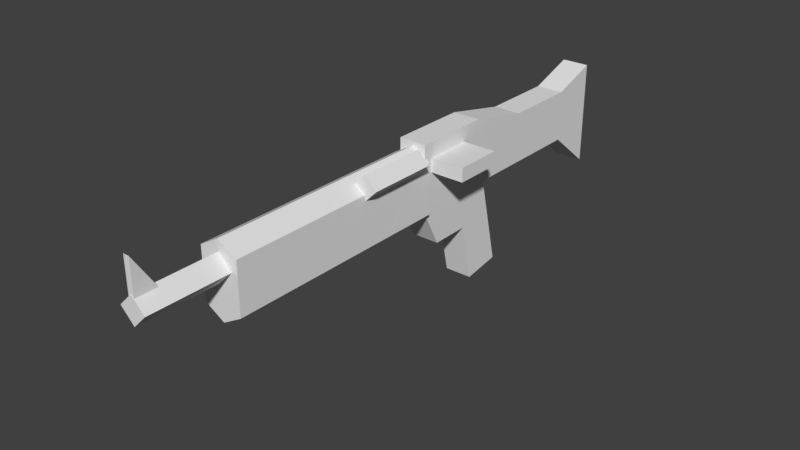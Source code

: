 # Source: Weapon_Battle_Rifle.blend  (saved by Blender 2.79.0; exported with 4.5.12 LTS)
import bpy
from mathutils import Matrix  # noqa: F401  (used for matrix-valued properties, if any)

bpy.ops.wm.read_factory_settings(use_empty=True)
scene = bpy.context.scene
scene.name = 'Scene'

# ---- collections
col_collection_1 = bpy.data.collections.new('Collection 1'); scene.collection.children.link(col_collection_1)

# ---- materials (node trees are filled in below, after node groups)
mat_material = bpy.data.materials.new('Material')
mat_material.alpha_threshold = 0.0
mat_material.use_transparent_shadow = False
mat_material.roughness = 0.5

# ---- material node trees

# ---- world
world_world = bpy.data.worlds.new('World'); scene.world = world_world
world_world.color = (0.05088, 0.05088, 0.05088)
world_world.use_sun_shadow = False
world_world.sun_shadow_jitter_overblur = 0.0
world_world.cycles.sampling_method = 'MANUAL'

# ---- meshes
me_weapon_battle_rifle = bpy.data.meshes.new('Weapon_Battle_Rifle')
me_weapon_battle_rifle.from_pydata([(0.01615, 0.02257, -0.01937), (0.01615, -0.08382, -0.04459), (0.01615, 0.02257, -0.1719), (0.01615, -0.09091, 0.0001223), (0.01615, -0.02178, 0.01556), (0.01615, -0.02178, 0.06152), (0.01615, 0.08127, 0.01793), (0.01615, 0.02257, 0.08379), (0.01615, 0.08255, -0.1719), (-0.01615, -0.09091, 0.0001223), (-0.01615, 0.02257, -0.01937), (-0.01615, -0.08382, -0.04459), (-0.01615, 0.02257, -0.1719), (-0.01615, 0.08255, -0.0838), (0.01615, 0.08255, -0.0838), (-0.01615, 0.09884, 0.08379), (-0.01615, -0.02178, 0.01556), (-0.01615, 0.09884, -0.007396), (-0.01615, 0.02257, 0.08379), (-0.01615, -0.02178, 0.06152), (-0.01615, 0.08255, -0.1719), (0.01615, 0.09884, -0.007396), (0.01615, -0.02153, -0.2266), (-0.01615, 0.1014, -0.2266), (0.01615, 0.02257, -0.0838), (-0.01615, 0.02257, -0.0838), (0.01615, 0.08127, 0.073), (0.01615, 0.09884, 0.08379), (0.05584, 0.08127, 0.01793), (0.05584, 0.08127, 0.073), (0.01615, 0.06508, 0.01793), (0.01615, 0.06508, 0.073), (0.05584, 0.06508, 0.01793), (0.05584, 0.06508, 0.073), (-0.01615, 0.04031, 0.07175), (-0.01615, 0.03334, 0.06478), (-0.01615, 0.03334, 0.07872), (-0.01615, 0.02637, 0.07175), (-0.04957, 0.04031, 0.07175), (-0.04957, 0.03334, 0.06478), (-0.04957, 0.03334, 0.07872), (-0.04957, 0.02637, 0.07175), (0.01615, 0.1014, -0.2266), (-0.01615, -0.02153, -0.2266), (-1.31e-08, 0.009489, 0.3483), (-1.31e-08, 0.009489, 0.08379), (0.0226, 0.02257, 0.3483), (0.0226, 0.08127, 0.3483), (-1.519e-08, 0.09435, 0.3483), (-0.0226, 0.08127, 0.3483), (-0.0226, 0.02257, 0.3483), (-1.519e-08, 0.09435, 0.08379), (0.0226, 0.08127, 0.08379), (-0.0226, 0.08127, 0.08379), (0.0226, 0.02257, 0.08379), (-0.0226, 0.02257, 0.08379), (0.03603, 0.08821, 0.1019), (0.02215, 0.07433, 0.1019), (0.03603, 0.08821, 0.1821), (0.02215, 0.07433, 0.1821), (0.02215, 0.1021, 0.1019), (0.008261, 0.08821, 0.1019), (0.02215, 0.1021, 0.1821), (0.008261, 0.08821, 0.1821), (-0.01554, 0.06606, 0.442), (1.178e-08, 0.0816, 0.442), (-0.01554, 0.06606, 0.3483), (1.178e-08, 0.0816, 0.3483), (1.178e-08, 0.05052, 0.442), (0.01554, 0.06606, 0.442), (1.178e-08, 0.05052, 0.3483), (0.01554, 0.06606, 0.3483), (0.00337, 0.1178, 0.4416), (-0.00337, 0.07502, 0.4416), (0.00337, 0.07502, 0.4416), (-0.00337, 0.1178, 0.4416), (-0.00337, 0.07502, 0.4144), (0.00337, 0.07502, 0.4144)], [], [(18, 19, 5, 7), (9, 3, 4, 16), (0, 21, 27, 7), (1, 11, 10, 0), (1, 0, 4, 3), (3, 9, 11, 1), (0, 7, 5, 4), (17, 15, 27, 21), (5, 19, 16, 4), (24, 25, 12, 2), (10, 18, 15, 17), (20, 13, 14, 8), (11, 9, 16, 10), (10, 16, 19, 18), (13, 17, 21, 14), (22, 43, 23, 42), (12, 25, 13, 20), (0, 10, 25, 24), (2, 8, 14, 24), (25, 10, 17, 13), (24, 14, 21, 0), (15, 18, 7, 27), (26, 29, 28, 6), (31, 30, 32, 33), (29, 26, 31, 33), (28, 29, 33, 32), (6, 28, 32, 30), (37, 36, 40, 41), (41, 40, 38, 39), (39, 35, 37, 41), (39, 38, 34, 35), (12, 20, 23, 43), (20, 8, 42, 23), (2, 12, 43, 22), (8, 2, 22, 42), (44, 46, 47, 48, 49, 50), (50, 55, 45, 44), (48, 51, 53, 49), (47, 52, 51, 48), (49, 53, 55, 50), (44, 45, 54, 46), (61, 60, 56, 57), (63, 62, 60, 61), (59, 58, 62, 63), (56, 60, 62, 58), (57, 56, 58, 59), (64, 65, 67, 66), (70, 71, 69, 68), (68, 69, 65, 64), (66, 70, 68, 64), (71, 67, 65, 69), (73, 74, 72, 75), (76, 75, 72, 77), (74, 77, 72), (75, 76, 73), (46, 54, 52, 47), (34, 38, 40, 36), (55, 53, 51, 52, 54, 45)])
_uv = me_weapon_battle_rifle.uv_layers.new(name='UVMap')
_uv.uv.foreach_set('vector', [0.9219, 0.9766, 0.9219, 0.8906, 0.9844, 0.8906, 0.9844, 0.9766, 0.9219, 0.6875, 0.9844, 0.6875, 0.9844, 0.8125, 0.9219, 0.8125, 0.1953, 0.6406, 0.1797, 0.7734, 0.01562, 0.7734, 0.01562, 0.6406, 0.9844, 0.6016, 0.9219, 0.6016, 0.9219, 0.4141, 0.9844, 0.4141, 0.2422, 0.4531, 0.1953, 0.6406, 0.1328, 0.5625, 0.1641, 0.4375, 0.9844, 0.6875, 0.9219, 0.6875, 0.9219, 0.6016, 0.9844, 0.6016, 0.1953, 0.6406, 0.01562, 0.6406, 0.05469, 0.5625, 0.1328, 0.5625, 0.8906, 0.4219, 0.8906, 0.5781, 0.8359, 0.5781, 0.8359, 0.4219, 0.9844, 0.8906, 0.9219, 0.8906, 0.9219, 0.8125, 0.9844, 0.8125, 0.9844, 0.2969, 0.9219, 0.2969, 0.9219, 0.1406, 0.9844, 0.1406, 0.6328, 0.8516, 0.8203, 0.8516, 0.8203, 0.9844, 0.6562, 0.9844, 0.8906, 0.125, 0.8906, 0.2812, 0.8359, 0.2812, 0.8359, 0.125, 0.5938, 0.6641, 0.6719, 0.6484, 0.6953, 0.7734, 0.6328, 0.8516, 0.6328, 0.8516, 0.6953, 0.7734, 0.7812, 0.7734, 0.8203, 0.8516, 0.8906, 0.2812, 0.8906, 0.4219, 0.8359, 0.4219, 0.8359, 0.2812, 0.8906, 0.9844, 0.8281, 0.9844, 0.8281, 0.7734, 0.8906, 0.7734, 0.3672, 0.8516, 0.5234, 0.8516, 0.5234, 0.9531, 0.3672, 0.9531, 0.9844, 0.4141, 0.9219, 0.4141, 0.9219, 0.2969, 0.9844, 0.2969, 0.4688, 0.6406, 0.4688, 0.7422, 0.3125, 0.7422, 0.3125, 0.6406, 0.5234, 0.8516, 0.6328, 0.8516, 0.6562, 0.9844, 0.5234, 0.9531, 0.3125, 0.6406, 0.3125, 0.7422, 0.1797, 0.7734, 0.1953, 0.6406, 0.8906, 0.6094, 0.8906, 0.7422, 0.8359, 0.7422, 0.8359, 0.6094, 0.3203, 0.625, 0.3203, 0.5547, 0.4219, 0.5547, 0.4219, 0.625, 0.3203, 0.4531, 0.4219, 0.4531, 0.4219, 0.5234, 0.3203, 0.5234, 0.3203, 0.5547, 0.25, 0.5547, 0.25, 0.5234, 0.3203, 0.5234, 0.4219, 0.5547, 0.3203, 0.5547, 0.3203, 0.5234, 0.4219, 0.5234, 0.4922, 0.5547, 0.4219, 0.5547, 0.4219, 0.5234, 0.4922, 0.5234, 0.07812, 0.4531, 0.07812, 0.4688, 0.01562, 0.4688, 0.01562, 0.4531, 0.1094, 0.5, 0.125, 0.5, 0.125, 0.5156, 0.1094, 0.5156, 0.01562, 0.5, 0.07812, 0.5, 0.07812, 0.5234, 0.01562, 0.5234, 0.01562, 0.5, 0.01562, 0.4844, 0.07812, 0.4844, 0.07812, 0.5, 0.3672, 0.8516, 0.3672, 0.9531, 0.2734, 0.9922, 0.2734, 0.7734, 0.8906, 0.125, 0.8359, 0.125, 0.8359, 0.03125, 0.8906, 0.03125, 0.9844, 0.1406, 0.9219, 0.1406, 0.9219, 0.01562, 0.9844, 0.01562, 0.4688, 0.7422, 0.4688, 0.6406, 0.5625, 0.5625, 0.5625, 0.7734, 0.04688, 0.2656, 0.08594, 0.2891, 0.08594, 0.3984, 0.04688, 0.4219, 0.007812, 0.3984, 0.007812, 0.2891, 0.3516, 0.3594, 0.8203, 0.3594, 0.8203, 0.4062, 0.3516, 0.4062, 0.3516, 0.2109, 0.8203, 0.2109, 0.8203, 0.25, 0.3516, 0.25, 0.3516, 0.1641, 0.8203, 0.1641, 0.8203, 0.2109, 0.3516, 0.2109, 0.3516, 0.25, 0.8203, 0.25, 0.8203, 0.3594, 0.3516, 0.3594, 0.3516, 0.007812, 0.8203, 0.007812, 0.8203, 0.05469, 0.3516, 0.05469, 0.2109, 0.1953, 0.2109, 0.2344, 0.1797, 0.2344, 0.1797, 0.1953, 0.007812, 0.25, 0.007812, 0.2109, 0.1484, 0.2109, 0.1484, 0.25, 0.2109, 0.1484, 0.2109, 0.1797, 0.1797, 0.1797, 0.1797, 0.1484, 0.1484, 0.1797, 0.1484, 0.2109, 0.007812, 0.2109, 0.007812, 0.1797, 0.1484, 0.1406, 0.1484, 0.1797, 0.007812, 0.1797, 0.007812, 0.1406, 0.08594, 0.9453, 0.08594, 0.9062, 0.25, 0.9062, 0.25, 0.9453, 0.25, 0.8281, 0.25, 0.8672, 0.08594, 0.8672, 0.08594, 0.8281, 0.01562, 0.9922, 0.01562, 0.9531, 0.05469, 0.9531, 0.05469, 0.9922, 0.25, 0.9453, 0.25, 0.9844, 0.08594, 0.9844, 0.08594, 0.9453, 0.25, 0.8672, 0.25, 0.9062, 0.08594, 0.9062, 0.08594, 0.8672, 0.2734, 0.2812, 0.2812, 0.2812, 0.2812, 0.3594, 0.2734, 0.3594, 0.2734, 0.4453, 0.2734, 0.3594, 0.2812, 0.3594, 0.2812, 0.4453, 0.2812, 0.2812, 0.3281, 0.2812, 0.2812, 0.3594, 0.2734, 0.3594, 0.2188, 0.2812, 0.2734, 0.2812, 0.3516, 0.05469, 0.8203, 0.05469, 0.8203, 0.1641, 0.3516, 0.1641, 0.07812, 0.4844, 0.01562, 0.4844, 0.01562, 0.4688, 0.07812, 0.4688, 0.2031, 0.2891, 0.2031, 0.3906, 0.1641, 0.4141, 0.125, 0.3906, 0.125, 0.2891, 0.1641, 0.2656])
me_weapon_battle_rifle.materials.append(mat_material)
me_weapon_battle_rifle.use_remesh_preserve_volume = False
me_weapon_battle_rifle.use_remesh_preserve_attributes = False
me_weapon_battle_rifle.use_mirror_vertex_groups = False
me_weapon_battle_rifle.use_paint_bone_selection = False
me_weapon_battle_rifle.use_paint_mask = True
me_weapon_battle_rifle.update()

# ---- objects
ob_weapon_battle_rifle = bpy.data.objects.new('Weapon_Battle_Rifle', me_weapon_battle_rifle)

# ---- transforms, parenting, visibility, modifiers, constraints
ob_weapon_battle_rifle.location = (0.0, 0.0, 0.0)
ob_weapon_battle_rifle.rotation_euler = (1.571, -0.0, 0.0)
ob_weapon_battle_rifle.lineart.crease_threshold = 0.0

# ---- collection membership
col_collection_1.objects.link(ob_weapon_battle_rifle)

# ---- scene / render settings (as saved in the file)
scene.frame_start = 0; scene.frame_end = 250; scene.frame_set(0)
scene.render.engine = 'BLENDER_EEVEE_NEXT'
scene.render.resolution_percentage = 50
scene.render.fps = 30
scene.render.dither_intensity = 0.0
scene.render.bake_margin = 1
scene.cycles.use_denoising = False
scene.cycles.samples = 128
scene.cycles.sampling_pattern = 'TABULATED_SOBOL'
scene.cycles.use_adaptive_sampling = False
scene.cycles.use_light_tree = False
scene.cycles.blur_glossy = 0.0
scene.cycles.sample_clamp_indirect = 0.0
scene.view_settings.view_transform = 'Standard'
bpy.context.view_layer.update()

# ---- added for rendering (the .blend has no active camera and no usable light): camera, sun
cam_auto = bpy.data.cameras.new('AutoCamera')
cam_auto.lens = 50.0
cam_auto.sensor_width = 36.0
cam_auto.clip_end = 1000.0
ob_auto_camera = bpy.data.objects.new('AutoCamera', cam_auto)
scene.collection.objects.link(ob_auto_camera)
ob_auto_camera.location = (0.658472, -0.894094, 0.537733)
ob_auto_camera.rotation_euler = (1.09748, -7.21219e-08, 0.694738)
scene.camera = ob_auto_camera
light_auto_sun = bpy.data.lights.new('AutoSun', 'SUN')
light_auto_sun.energy = 3.0
light_auto_sun.angle = 0.0523599
ob_auto_sun = bpy.data.objects.new('AutoSun', light_auto_sun)
scene.collection.objects.link(ob_auto_sun)
ob_auto_sun.rotation_euler = (0.872665, 0.174533, 0.523599)
bpy.context.view_layer.update()
